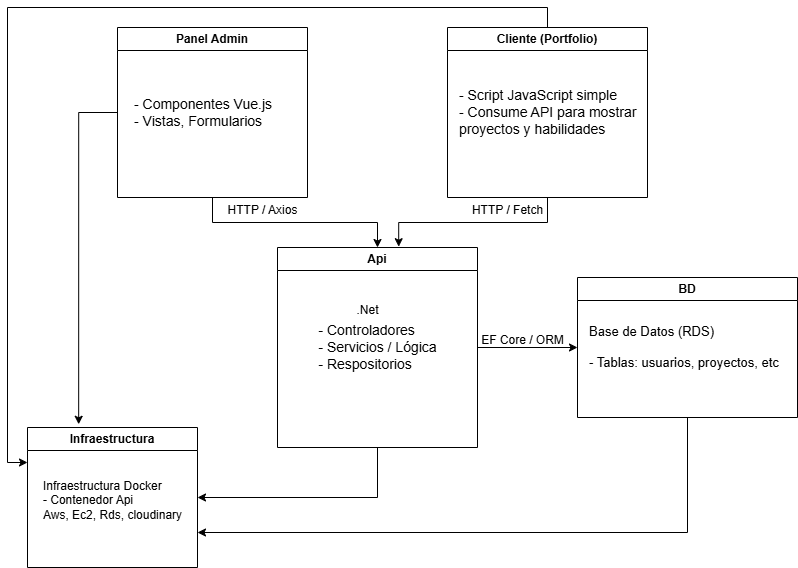

The diagram above was exported from draw.io. Its source (the exported page's mxGraphModel, read from the mxfile embedded in the PNG):
<mxGraphModel dx="1042" dy="527" grid="1" gridSize="10" guides="1" tooltips="1" connect="1" arrows="1" fold="1" page="1" pageScale="1" pageWidth="827" pageHeight="1169" math="0" shadow="0">
  <root>
    <mxCell id="0" />
    <mxCell id="1" parent="0" />
    <mxCell id="CdtVecInqS_M7rETWeXg-10" style="edgeStyle=orthogonalEdgeStyle;rounded=0;orthogonalLoop=1;jettySize=auto;html=1;exitX=0.5;exitY=1;exitDx=0;exitDy=0;entryX=0.5;entryY=0;entryDx=0;entryDy=0;" edge="1" parent="1" source="CdtVecInqS_M7rETWeXg-1" target="CdtVecInqS_M7rETWeXg-3">
      <mxGeometry relative="1" as="geometry" />
    </mxCell>
    <mxCell id="CdtVecInqS_M7rETWeXg-1" value="Panel Admin" style="swimlane;whiteSpace=wrap;html=1;" vertex="1" parent="1">
      <mxGeometry x="120" y="70" width="190" height="170" as="geometry" />
    </mxCell>
    <mxCell id="CdtVecInqS_M7rETWeXg-6" value="&lt;div&gt;&lt;span style=&quot;font-size: 14px;&quot;&gt;- Componentes Vue.js&lt;/span&gt;&lt;/div&gt;&lt;div&gt;&lt;span style=&quot;background-color: transparent; color: light-dark(rgb(0, 0, 0), rgb(255, 255, 255)); font-size: 14px;&quot;&gt;- Vistas, Formularios&lt;/span&gt;&lt;/div&gt;" style="text;html=1;align=left;verticalAlign=middle;resizable=0;points=[];autosize=1;strokeColor=none;fillColor=none;" vertex="1" parent="CdtVecInqS_M7rETWeXg-1">
      <mxGeometry x="15" y="60" width="160" height="50" as="geometry" />
    </mxCell>
    <mxCell id="CdtVecInqS_M7rETWeXg-19" style="edgeStyle=orthogonalEdgeStyle;rounded=0;orthogonalLoop=1;jettySize=auto;html=1;exitX=0.5;exitY=0;exitDx=0;exitDy=0;entryX=0;entryY=0.25;entryDx=0;entryDy=0;" edge="1" parent="1" source="CdtVecInqS_M7rETWeXg-2" target="CdtVecInqS_M7rETWeXg-5">
      <mxGeometry relative="1" as="geometry" />
    </mxCell>
    <mxCell id="CdtVecInqS_M7rETWeXg-2" value="Cliente (Portfolio)" style="swimlane;whiteSpace=wrap;html=1;" vertex="1" parent="1">
      <mxGeometry x="450" y="70" width="200" height="170" as="geometry" />
    </mxCell>
    <mxCell id="CdtVecInqS_M7rETWeXg-7" value="&lt;div&gt;&lt;span style=&quot;font-size: 14px;&quot;&gt;- Script JavaScript simple&lt;/span&gt;&lt;/div&gt;&lt;div&gt;&lt;span style=&quot;font-size: 14px; background-color: transparent; color: light-dark(rgb(0, 0, 0), rgb(255, 255, 255));&quot;&gt;- Consume API para mostrar&amp;nbsp;&lt;/span&gt;&lt;/div&gt;&lt;div&gt;&lt;span style=&quot;font-size: 14px; background-color: transparent; color: light-dark(rgb(0, 0, 0), rgb(255, 255, 255));&quot;&gt;proyectos y habilidades&lt;/span&gt;&lt;/div&gt;" style="text;html=1;align=left;verticalAlign=middle;resizable=0;points=[];autosize=1;strokeColor=none;fillColor=none;" vertex="1" parent="CdtVecInqS_M7rETWeXg-2">
      <mxGeometry x="10" y="55" width="200" height="60" as="geometry" />
    </mxCell>
    <mxCell id="CdtVecInqS_M7rETWeXg-14" style="edgeStyle=orthogonalEdgeStyle;rounded=0;orthogonalLoop=1;jettySize=auto;html=1;exitX=1;exitY=0.5;exitDx=0;exitDy=0;entryX=0;entryY=0.5;entryDx=0;entryDy=0;" edge="1" parent="1" source="CdtVecInqS_M7rETWeXg-3" target="CdtVecInqS_M7rETWeXg-4">
      <mxGeometry relative="1" as="geometry" />
    </mxCell>
    <mxCell id="CdtVecInqS_M7rETWeXg-20" style="edgeStyle=orthogonalEdgeStyle;rounded=0;orthogonalLoop=1;jettySize=auto;html=1;exitX=0.5;exitY=1;exitDx=0;exitDy=0;entryX=1;entryY=0.5;entryDx=0;entryDy=0;" edge="1" parent="1" source="CdtVecInqS_M7rETWeXg-3" target="CdtVecInqS_M7rETWeXg-5">
      <mxGeometry relative="1" as="geometry" />
    </mxCell>
    <mxCell id="CdtVecInqS_M7rETWeXg-3" value="Api" style="swimlane;whiteSpace=wrap;html=1;" vertex="1" parent="1">
      <mxGeometry x="280" y="290" width="200" height="200" as="geometry" />
    </mxCell>
    <mxCell id="CdtVecInqS_M7rETWeXg-8" value="&lt;div style=&quot;text-align: left;&quot;&gt;&lt;span style=&quot;font-size: 14px; background-color: transparent; color: light-dark(rgb(0, 0, 0), rgb(255, 255, 255));&quot;&gt;- Controladores&lt;/span&gt;&lt;/div&gt;&lt;div style=&quot;text-align: left;&quot;&gt;&lt;font style=&quot;font-size: 14px;&quot;&gt;- Servicios / Lógica&lt;/font&gt;&lt;/div&gt;&lt;div style=&quot;text-align: left;&quot;&gt;&lt;font style=&quot;font-size: 14px;&quot;&gt;- Respositorios&lt;/font&gt;&lt;/div&gt;" style="text;html=1;align=center;verticalAlign=middle;resizable=0;points=[];autosize=1;strokeColor=none;fillColor=none;" vertex="1" parent="CdtVecInqS_M7rETWeXg-3">
      <mxGeometry x="30" y="70" width="140" height="60" as="geometry" />
    </mxCell>
    <mxCell id="CdtVecInqS_M7rETWeXg-21" style="edgeStyle=orthogonalEdgeStyle;rounded=0;orthogonalLoop=1;jettySize=auto;html=1;exitX=0.5;exitY=1;exitDx=0;exitDy=0;entryX=1;entryY=0.75;entryDx=0;entryDy=0;" edge="1" parent="1" source="CdtVecInqS_M7rETWeXg-4" target="CdtVecInqS_M7rETWeXg-5">
      <mxGeometry relative="1" as="geometry" />
    </mxCell>
    <mxCell id="CdtVecInqS_M7rETWeXg-4" value="BD" style="swimlane;whiteSpace=wrap;html=1;" vertex="1" parent="1">
      <mxGeometry x="580" y="320" width="220" height="140" as="geometry" />
    </mxCell>
    <mxCell id="CdtVecInqS_M7rETWeXg-16" value="&lt;font style=&quot;font-size: 13px;&quot;&gt;Base de Datos (RDS)&lt;/font&gt;&lt;div&gt;&lt;font style=&quot;font-size: 13px;&quot;&gt;&lt;br&gt;&lt;/font&gt;&lt;/div&gt;&lt;div&gt;&lt;font style=&quot;font-size: 13px;&quot;&gt;- Tablas: usuarios, proyectos, etc&lt;/font&gt;&lt;/div&gt;" style="text;html=1;align=left;verticalAlign=middle;resizable=0;points=[];autosize=1;strokeColor=none;fillColor=none;" vertex="1" parent="CdtVecInqS_M7rETWeXg-4">
      <mxGeometry x="10" y="40" width="210" height="60" as="geometry" />
    </mxCell>
    <mxCell id="CdtVecInqS_M7rETWeXg-5" value="Infraestructura" style="swimlane;whiteSpace=wrap;html=1;" vertex="1" parent="1">
      <mxGeometry x="30" y="470" width="170" height="140" as="geometry" />
    </mxCell>
    <mxCell id="CdtVecInqS_M7rETWeXg-22" value="&lt;div style=&quot;text-align: left;&quot;&gt;&lt;span style=&quot;background-color: transparent; color: light-dark(rgb(0, 0, 0), rgb(255, 255, 255));&quot;&gt;Infraestructura Docker&lt;/span&gt;&lt;/div&gt;&lt;div style=&quot;text-align: left;&quot;&gt;- Contenedor Api&lt;/div&gt;&lt;div style=&quot;text-align: left;&quot;&gt;Aws, Ec2, Rds, cloudinary&lt;/div&gt;&lt;div&gt;&amp;nbsp;&lt;/div&gt;" style="text;html=1;align=center;verticalAlign=middle;resizable=0;points=[];autosize=1;strokeColor=none;fillColor=none;" vertex="1" parent="CdtVecInqS_M7rETWeXg-5">
      <mxGeometry x="5" y="45" width="160" height="70" as="geometry" />
    </mxCell>
    <mxCell id="CdtVecInqS_M7rETWeXg-9" value=".Net" style="text;html=1;align=center;verticalAlign=middle;resizable=0;points=[];autosize=1;strokeColor=none;fillColor=none;" vertex="1" parent="1">
      <mxGeometry x="345" y="338" width="50" height="30" as="geometry" />
    </mxCell>
    <mxCell id="CdtVecInqS_M7rETWeXg-11" value="HTTP / Axios" style="text;html=1;align=center;verticalAlign=middle;resizable=0;points=[];autosize=1;strokeColor=none;fillColor=none;" vertex="1" parent="1">
      <mxGeometry x="220" y="238" width="90" height="30" as="geometry" />
    </mxCell>
    <mxCell id="CdtVecInqS_M7rETWeXg-12" style="edgeStyle=orthogonalEdgeStyle;rounded=0;orthogonalLoop=1;jettySize=auto;html=1;exitX=0.5;exitY=1;exitDx=0;exitDy=0;entryX=0.606;entryY=-0.004;entryDx=0;entryDy=0;entryPerimeter=0;" edge="1" parent="1" source="CdtVecInqS_M7rETWeXg-2" target="CdtVecInqS_M7rETWeXg-3">
      <mxGeometry relative="1" as="geometry" />
    </mxCell>
    <mxCell id="CdtVecInqS_M7rETWeXg-13" value="HTTP / Fetch" style="text;html=1;align=center;verticalAlign=middle;resizable=0;points=[];autosize=1;strokeColor=none;fillColor=none;" vertex="1" parent="1">
      <mxGeometry x="465" y="238" width="90" height="30" as="geometry" />
    </mxCell>
    <mxCell id="CdtVecInqS_M7rETWeXg-15" value="EF Core / ORM" style="text;html=1;align=center;verticalAlign=middle;resizable=0;points=[];autosize=1;strokeColor=none;fillColor=none;" vertex="1" parent="1">
      <mxGeometry x="470" y="368" width="110" height="30" as="geometry" />
    </mxCell>
    <mxCell id="CdtVecInqS_M7rETWeXg-18" style="edgeStyle=orthogonalEdgeStyle;rounded=0;orthogonalLoop=1;jettySize=auto;html=1;exitX=0;exitY=0.5;exitDx=0;exitDy=0;entryX=0.301;entryY=-0.023;entryDx=0;entryDy=0;entryPerimeter=0;" edge="1" parent="1" source="CdtVecInqS_M7rETWeXg-1" target="CdtVecInqS_M7rETWeXg-5">
      <mxGeometry relative="1" as="geometry" />
    </mxCell>
  </root>
</mxGraphModel>